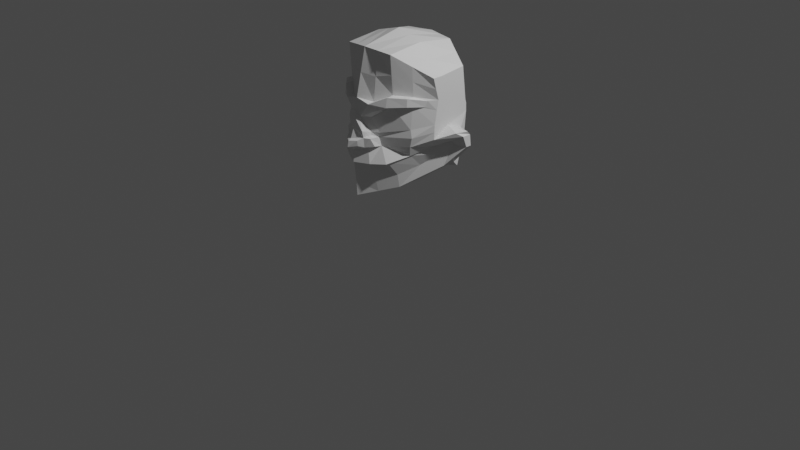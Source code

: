 # Source: Goblin_Base_.blend  (saved by Blender 3.1.7; exported with 4.5.12 LTS)
import bpy
from mathutils import Matrix  # noqa: F401  (used for matrix-valued properties, if any)

bpy.ops.wm.read_factory_settings(use_empty=True)
scene = bpy.context.scene
scene.name = 'Scene'

# ---- collections
col_collection = bpy.data.collections.new('Collection'); scene.collection.children.link(col_collection)

# ---- materials (node trees are filled in below, after node groups)
mat_material = bpy.data.materials.new('Material')
mat_material.alpha_threshold = 0.0
mat_material.use_transparent_shadow = False
mat_material.line_color = (0.0, 0.0, 0.0, 1.0)

# ---- material node trees
mat_material.use_nodes = True; mat_material.node_tree.nodes.clear()
_N = mat_material.node_tree.nodes; _L = mat_material.node_tree.links
n0 = _N.new('ShaderNodeOutputMaterial'); n0.name = 'Material Output'; n0.location = (300, 300)
n1 = _N.new('ShaderNodeBsdfPrincipled'); n1.name = 'Principled BSDF'; n1.location = (10, 300)
n1.distribution = 'GGX'
n1.subsurface_method = 'RANDOM_WALK_SKIN'
n1.inputs[2].default_value = 0.4
n1.inputs[3].default_value = 1.45
n1.inputs[27].default_value = (0.0, 0.0, 0.0, 1.0)
n1.inputs[28].default_value = 1.0
_L.new(n1.outputs[0], n0.inputs[0])
n0.is_active_output = True

# ---- world
world_world = bpy.data.worlds.new('World'); scene.world = world_world
world_world.use_nodes = True; world_world.node_tree.nodes.clear()
_N = world_world.node_tree.nodes; _L = world_world.node_tree.links
n0 = _N.new('ShaderNodeOutputWorld'); n0.name = 'World Output'; n0.location = (300, 300)
n1 = _N.new('ShaderNodeBackground'); n1.name = 'Background'; n1.location = (10, 300)
n1.inputs[0].default_value = (0.05088, 0.05088, 0.05088, 1.0)
_L.new(n1.outputs[0], n0.inputs[0])
n0.is_active_output = True
world_world.color = (0.05088, 0.05088, 0.05088)
world_world.use_sun_shadow = False
world_world.sun_shadow_jitter_overblur = 0.0

# ---- cameras
cam_camera = bpy.data.cameras.new('Camera')
cam_camera.clip_end = 100.0
cam_camera.ortho_scale = 7.314

# ---- lights
light_light = bpy.data.lights.new('Light', 'POINT')
light_light.transmission_factor = 0.0
light_light.energy = 1000.0
light_light.shadow_soft_size = 0.1
light_light.shadow_maximum_resolution = 0.006
light_light.use_absolute_resolution = True

# ---- meshes
me_cube = bpy.data.meshes.new('Cube')
me_cube.from_pydata([(0.5604, 0.2881, 1.684), (0.5604, 0.2406, 0.6947), (0.5604, -0.0944, 1.65), (0.5604, 0.05652, 0.7453), (0.0, 0.2975, 0.5949), (0.0, -0.4317, 1.9), (-1.654e-24, -0.5532, 0.443), (-8.272e-25, 0.4336, 1.878), (0.5604, 0.345, 1.233), (0.5604, -0.08048, 1.046), (0.0, 0.4842, 1.261), (0.0, -0.5754, 0.9363), (0.5604, 0.0, 1.65), (0.5604, 0.1912, 0.7453), (0.0, 0.0, 0.4304), (0.0, 0.0, 1.992), (0.5604, 0.1011, 1.151), (0.2802, -0.2604, 0.5288), (0.2802, 0.3925, 1.863), (0.2802, 0.2627, 0.6111), (0.2802, -0.3735, 1.869), (0.1777, -0.3942, 0.9616), (0.2802, 0.4273, 1.258), (0.2802, 0.0, 1.911), (0.2802, 0.0, 0.5288), (0.5801, 0.2569, 1.087), (0.6981, 0.0669, 1.11), (0.7375, 0.1746, 0.9553), (0.7375, 0.2329, 0.9553), (0.7375, 0.1846, 1.11), (0.5604, 0.326, 1.003), (0.51, -0.02593, 0.9553), (0.0, 0.4146, 0.9294), (0.0, -0.5948, 0.8022), (0.2802, 0.3608, 0.9128), (0.2802, -0.4317, 0.8118), (0.7375, 0.1295, 1.071), (0.7375, 0.2197, 1.071), (0.5006, 0.009123, 0.9603), (0.5191, 0.03446, 0.8564), (0.2806, -0.2853, 0.6643), (-0.0001348, -0.5853, 0.8021), (-0.0001348, -0.5609, 0.5807), (0.2806, -0.41, 0.8187), (0.5749, 0.09658, 1.017), (0.6065, 0.1349, 0.956), (0.5604, 0.3165, 1.459), (0.5604, -0.02894, 1.428), (-4.136e-25, 0.4589, 1.569), (0.0, -0.5363, 1.433), (0.5604, 0.05054, 1.4), (0.2802, -0.3428, 1.477), (0.2802, 0.4099, 1.561), (0.1401, 0.2801, 0.603), (0.1401, -0.4026, 1.885), (0.114, -0.4664, 1.105), (0.1401, 0.0, 0.4796), (0.1401, -0.4068, 0.4859), (0.1401, 0.413, 1.87), (0.1269, 0.4558, 1.24), (0.1401, 0.0, 1.951), (0.1401, 0.3877, 0.9211), (0.1401, -0.5158, 0.7981), (0.1402, -0.4336, 0.6067), (0.1402, -0.4845, 0.7999), (0.1401, 0.4344, 1.565), (0.1401, -0.4504, 1.404), (0.4203, -0.1019, 0.6371), (0.4203, 0.3403, 1.774), (0.4203, 0.3861, 1.246), (0.4203, 0.0, 1.78), (0.4203, 0.2517, 0.6529), (0.4203, -0.2339, 1.759), (0.4203, -0.2561, 0.9782), (0.4203, 0.09559, 0.6371), (0.3889, -0.2288, 0.8723), (0.4203, 0.3434, 0.958), (0.3998, -0.1004, 0.7485), (0.3867, -0.2189, 0.875), (0.4203, -0.2158, 1.464), (0.4203, 0.3632, 1.51), (0.5604, 0.3308, 1.346), (0.5604, -0.04708, 1.331), (-2.068e-25, 0.4716, 1.415), (0.5604, 0.07581, 1.276), (0.2802, -0.3574, 1.373), (0.2802, 0.4186, 1.409), (0.1085, -0.4552, 1.248), (0.1401, 0.4451, 1.399), (0.4203, 0.3747, 1.378), (0.4203, -0.2213, 1.38), (0.4206, -0.2936, 1.464), (0.2855, -0.4206, 1.472), (0.1454, -0.5282, 1.401), (0.2817, -0.4352, 1.376), (0.03123, -0.5312, 1.253), (0.4193, -0.2991, 1.383), (-0.0003159, -0.5345, 1.312), (-3.88e-05, -0.5714, 1.255), (0.506, -0.1169, 1.426), (0.4933, -0.1324, 1.365), (-3.88e-05, -0.588, 1.138), (0.09733, -0.5673, 1.132), (0.1034, -0.5545, 1.061), (8.454e-05, -0.6304, 0.944), (0.119, -0.4733, 1.073), (5.886e-05, -0.6631, 0.9711), (0.07256, -0.6007, 0.9847), (0.1098, -0.5022, 0.9466), (0.1538, -0.5157, 1.058), (0.1769, -0.4799, 0.9757), (0.5604, 0.3423, 1.31), (0.5604, -0.07402, 1.194), (-3.997e-26, 0.4818, 1.345), (0.5604, 0.09619, 1.229), (0.1832, -0.4173, 1.101), (0.2802, 0.4256, 1.342), (0.1295, 0.4537, 1.325), (0.4203, 0.3839, 1.326), (0.4203, -0.2494, 1.149), (0.5604, -0.07725, 1.12), (0.1648, -0.4112, 1.053), (0.5604, 0.3436, 1.271), (-1.999e-26, 0.483, 1.303), (0.5604, 0.09864, 1.19), (0.2802, 0.4264, 1.3), (0.1282, 0.4547, 1.282), (0.4203, 0.385, 1.286), (0.5604, 0.3023, 1.572), (0.2802, -0.3582, 1.673), (0.4417, -0.2542, 1.071), (0.5604, 0.02527, 1.525), (0.0, -0.484, 1.666), (-6.204e-25, 0.4463, 1.724), (0.1074, -0.5489, 0.9675), (0.5604, -0.06167, 1.539), (0.2802, 0.4012, 1.712), (-0.0002023, -0.6195, 1.05), (0.1401, 0.4237, 1.718), (0.1401, -0.4265, 1.644), (0.4203, -0.2249, 1.612), (0.4203, 0.3517, 1.642), (0.07026, -0.6063, 1.039), (-0.000108, -0.6522, 1.033)], [], [(74, 13, 3, 67), (131, 12, 2, 135), (141, 68, 0, 128), (139, 54, 5, 132), (60, 15, 5, 54), (33, 41, 64, 62), (76, 69, 8, 30), (3, 13, 28, 27), (37, 28, 13, 25), (58, 7, 15, 60), (128, 0, 12, 131), (71, 1, 13, 74), (53, 19, 24, 56), (68, 18, 23, 70), (61, 59, 22, 34), (75, 73, 21, 35), (70, 23, 20, 72), (140, 72, 20, 129), (138, 58, 18, 136), (56, 24, 17, 57), (37, 29, 26, 36), (16, 9, 26, 29), (57, 17, 40, 63), (9, 31, 36, 26), (28, 37, 36, 27), (75, 35, 43, 78), (53, 61, 34, 19), (29, 37, 25, 16), (71, 76, 30, 1), (14, 56, 57, 6), (1, 30, 25, 13), (8, 16, 25, 30), (38, 39, 45, 44), (77, 78, 43, 40), (57, 63, 42, 6), (67, 3, 39, 77), (88, 65, 52, 86), (27, 36, 44, 45), (36, 31, 38, 44), (3, 27, 45, 39), (79, 51, 92, 91), (81, 46, 50, 84), (66, 49, 97, 93), (89, 80, 46, 81), (84, 50, 47, 82), (83, 48, 65, 88), (40, 43, 64, 63), (35, 62, 64, 43), (4, 32, 61, 53), (33, 62, 108, 11), (52, 136, 141, 80), (133, 7, 58, 138), (32, 10, 59, 61), (4, 53, 56, 14), (18, 58, 60, 23), (102, 95, 98, 101), (23, 60, 54, 20), (129, 20, 54, 139), (86, 52, 80, 89), (82, 47, 99, 100), (17, 67, 77, 40), (39, 38, 78, 77), (19, 34, 76, 71), (31, 75, 78, 38), (135, 2, 72, 140), (12, 70, 72, 2), (31, 9, 73, 75), (0, 68, 70, 12), (19, 71, 74, 24), (34, 22, 69, 76), (136, 18, 68, 141), (24, 74, 67, 17), (112, 82, 90, 119), (116, 86, 89, 118), (113, 83, 88, 117), (114, 84, 82, 112), (118, 89, 81, 111), (87, 55, 115, 85), (111, 81, 84, 114), (119, 90, 85, 115), (117, 88, 86, 116), (96, 91, 92, 94), (94, 92, 93, 95), (87, 85, 94, 95), (51, 66, 93, 92), (85, 90, 96, 94), (95, 93, 97, 98), (100, 99, 91, 96), (47, 79, 91, 99), (90, 82, 100, 96), (55, 87, 95, 102), (101, 137, 103, 102), (102, 103, 105, 55), (106, 107, 142, 143), (109, 121, 105, 103), (22, 125, 127, 69), (110, 134, 108, 21), (126, 117, 116, 125), (21, 121, 109, 110), (122, 111, 114, 124), (127, 118, 111, 122), (124, 114, 112, 120), (123, 113, 117, 126), (125, 116, 118, 127), (55, 105, 121, 115), (21, 108, 62, 35), (10, 123, 126, 59), (16, 124, 120, 9), (69, 127, 122, 8), (8, 122, 124, 16), (59, 126, 125, 22), (112, 119, 130, 120), (119, 115, 121, 130), (120, 130, 73, 9), (21, 73, 130, 121), (79, 140, 129, 51), (65, 138, 136, 52), (48, 133, 138, 65), (51, 129, 139, 66), (47, 135, 140, 79), (108, 134, 104, 11), (109, 103, 134, 110), (103, 137, 143, 142), (41, 42, 63, 64), (46, 128, 131, 50), (66, 139, 132, 49), (80, 141, 128, 46), (50, 131, 135, 47), (134, 103, 142, 107), (104, 134, 107, 106)])
_uv = me_cube.uv_layers.new(name='UVMap')
_uv.uv.foreach_set('vector', [0.3438, 0.625, 0.375, 0.625, 0.375, 0.75, 0.3438, 0.75, 0.5938, 0.625, 0.625, 0.625, 0.625, 0.75, 0.5938, 0.75, 0.5938, 0.4687, 0.625, 0.4688, 0.625, 0.5, 0.5938, 0.5, 0.5938, 0.8438, 0.625, 0.8438, 0.625, 0.875, 0.5938, 0.875, 0.7188, 0.625, 0.75, 0.625, 0.75, 0.75, 0.7188, 0.75, 0.4375, 0.875, 0.4375, 0.875, 0.4375, 0.8438, 0.4375, 0.8438, 0.4375, 0.4687, 0.5, 0.4687, 0.5, 0.5, 0.4375, 0.5, 0.375, 0.75, 0.375, 0.625, 0.375, 0.625, 0.375, 0.75, 0.4375, 0.625, 0.375, 0.625, 0.375, 0.625, 0.4375, 0.625, 0.7188, 0.5, 0.75, 0.5, 0.75, 0.625, 0.7188, 0.625, 0.5938, 0.5, 0.625, 0.5, 0.625, 0.625, 0.5938, 0.625, 0.3438, 0.5, 0.375, 0.5, 0.375, 0.625, 0.3438, 0.625, 0.2812, 0.5, 0.3125, 0.5, 0.3125, 0.625, 0.2812, 0.625, 0.6562, 0.5, 0.6875, 0.5, 0.6875, 0.625, 0.6562, 0.625, 0.4375, 0.4062, 0.5, 0.4063, 0.5, 0.4375, 0.4375, 0.4375, 0.4375, 0.7812, 0.5, 0.7812, 0.5, 0.8125, 0.4375, 0.8125, 0.6562, 0.625, 0.6875, 0.625, 0.6875, 0.75, 0.6562, 0.75, 0.5937, 0.7812, 0.625, 0.7812, 0.625, 0.8125, 0.5938, 0.8125, 0.5938, 0.4062, 0.625, 0.4062, 0.625, 0.4375, 0.5938, 0.4375, 0.2812, 0.625, 0.3125, 0.625, 0.3125, 0.75, 0.2812, 0.75, 0.4375, 0.625, 0.5, 0.625, 0.5, 0.75, 0.4375, 0.75, 0.5, 0.625, 0.5, 0.75, 0.5, 0.75, 0.5, 0.625, 0.2812, 0.75, 0.3125, 0.75, 0.3125, 0.75, 0.2812, 0.75, 0.5, 0.75, 0.4375, 0.75, 0.4375, 0.75, 0.5, 0.75, 0.375, 0.625, 0.4375, 0.625, 0.4375, 0.75, 0.375, 0.75, 0.4375, 0.7812, 0.4375, 0.8125, 0.4375, 0.8125, 0.4375, 0.7812, 0.375, 0.4062, 0.4375, 0.4062, 0.4375, 0.4375, 0.375, 0.4375, 0.5, 0.625, 0.4375, 0.625, 0.4375, 0.625, 0.5, 0.625, 0.375, 0.4688, 0.4375, 0.4687, 0.4375, 0.5, 0.375, 0.5, 0.25, 0.625, 0.2812, 0.625, 0.2812, 0.75, 0.25, 0.75, 0.375, 0.5, 0.4375, 0.5, 0.4375, 0.625, 0.375, 0.625, 0.5, 0.5, 0.5, 0.625, 0.4375, 0.625, 0.4375, 0.5, 0.4375, 0.75, 0.375, 0.75, 0.375, 0.75, 0.4375, 0.75, 0.375, 0.7812, 0.4375, 0.7812, 0.4375, 0.8125, 0.375, 0.8125, 0.2812, 0.75, 0.2812, 0.75, 0.25, 0.75, 0.25, 0.75, 0.3438, 0.75, 0.375, 0.75, 0.375, 0.75, 0.3438, 0.75, 0.5312, 0.4062, 0.5625, 0.4062, 0.5625, 0.4375, 0.5312, 0.4375, 0.375, 0.75, 0.4375, 0.75, 0.4375, 0.75, 0.375, 0.75, 0.4375, 0.75, 0.4375, 0.75, 0.4375, 0.75, 0.4375, 0.75, 0.375, 0.75, 0.375, 0.75, 0.375, 0.75, 0.375, 0.75, 0.5625, 0.7812, 0.5625, 0.8125, 0.5625, 0.8125, 0.5625, 0.7812, 0.5312, 0.5, 0.5625, 0.5, 0.5625, 0.625, 0.5312, 0.625, 0.5625, 0.8437, 0.5625, 0.875, 0.5625, 0.875, 0.5625, 0.8437, 0.5312, 0.4687, 0.5625, 0.4688, 0.5625, 0.5, 0.5312, 0.5, 0.5312, 0.625, 0.5625, 0.625, 0.5625, 0.75, 0.5312, 0.75, 0.5312, 0.375, 0.5625, 0.375, 0.5625, 0.4062, 0.5312, 0.4062, 0.375, 0.8125, 0.4375, 0.8125, 0.4375, 0.8438, 0.375, 0.8437, 0.4375, 0.8125, 0.4375, 0.8438, 0.4375, 0.8438, 0.4375, 0.8125, 0.375, 0.375, 0.4375, 0.375, 0.4375, 0.4062, 0.375, 0.4062, 0.4375, 0.875, 0.4375, 0.8438, 0.0, 0.0, 0.0, 0.0, 0.5625, 0.4375, 0.5938, 0.4375, 0.5938, 0.4687, 0.5625, 0.4688, 0.5938, 0.375, 0.625, 0.375, 0.625, 0.4062, 0.5938, 0.4062, 0.4375, 0.375, 0.5, 0.375, 0.5, 0.4063, 0.4375, 0.4062, 0.25, 0.5, 0.2812, 0.5, 0.2812, 0.625, 0.25, 0.625, 0.6875, 0.5, 0.7188, 0.5, 0.7188, 0.625, 0.6875, 0.625, 0.5, 0.8438, 0.5312, 0.8438, 0.5312, 0.875, 0.5, 0.875, 0.6875, 0.625, 0.7188, 0.625, 0.7188, 0.75, 0.6875, 0.75, 0.5938, 0.8125, 0.625, 0.8125, 0.625, 0.8438, 0.5938, 0.8438, 0.5312, 0.4375, 0.5625, 0.4375, 0.5625, 0.4688, 0.5312, 0.4687, 0.5312, 0.75, 0.5625, 0.75, 0.5625, 0.75, 0.5312, 0.75, 0.3125, 0.75, 0.3438, 0.75, 0.3438, 0.75, 0.3125, 0.75, 0.375, 0.75, 0.4375, 0.75, 0.4375, 0.7812, 0.375, 0.7812, 0.375, 0.4375, 0.4375, 0.4375, 0.4375, 0.4687, 0.375, 0.4688, 0.4375, 0.75, 0.4375, 0.7812, 0.4375, 0.7812, 0.4375, 0.75, 0.5938, 0.75, 0.625, 0.75, 0.625, 0.7812, 0.5937, 0.7812, 0.625, 0.625, 0.6562, 0.625, 0.6562, 0.75, 0.625, 0.75, 0.4375, 0.75, 0.5, 0.75, 0.5, 0.7812, 0.4375, 0.7812, 0.625, 0.5, 0.6562, 0.5, 0.6562, 0.625, 0.625, 0.625, 0.3125, 0.5, 0.3438, 0.5, 0.3438, 0.625, 0.3125, 0.625, 0.4375, 0.4375, 0.5, 0.4375, 0.5, 0.4687, 0.4375, 0.4687, 0.5938, 0.4375, 0.625, 0.4375, 0.625, 0.4688, 0.5938, 0.4687, 0.3125, 0.625, 0.3438, 0.625, 0.3438, 0.75, 0.3125, 0.75, 0.506, 0.75, 0.5312, 0.75, 0.5313, 0.7813, 0.506, 0.7812, 0.506, 0.4375, 0.5312, 0.4375, 0.5312, 0.4687, 0.506, 0.4687, 0.506, 0.375, 0.5312, 0.375, 0.5312, 0.4062, 0.506, 0.4063, 0.506, 0.625, 0.5312, 0.625, 0.5312, 0.75, 0.506, 0.75, 0.506, 0.4687, 0.5312, 0.4687, 0.5312, 0.5, 0.506, 0.5, 0.5312, 0.8438, 0.5, 0.8438, 0.506, 0.8125, 0.5312, 0.8125, 0.506, 0.5, 0.5312, 0.5, 0.5312, 0.625, 0.506, 0.625, 0.506, 0.7812, 0.5313, 0.7813, 0.5312, 0.8125, 0.506, 0.8125, 0.506, 0.4063, 0.5312, 0.4062, 0.5312, 0.4375, 0.506, 0.4375, 0.5313, 0.7813, 0.5625, 0.7812, 0.5625, 0.8125, 0.5312, 0.8125, 0.5312, 0.8125, 0.5625, 0.8125, 0.5625, 0.8437, 0.5312, 0.8438, 0.5312, 0.8438, 0.5312, 0.8125, 0.5312, 0.8125, 0.5312, 0.8438, 0.5625, 0.8125, 0.5625, 0.8437, 0.5625, 0.8437, 0.5625, 0.8125, 0.5312, 0.8125, 0.5313, 0.7813, 0.5313, 0.7813, 0.5312, 0.8125, 0.5312, 0.8438, 0.5625, 0.8437, 0.5625, 0.875, 0.5312, 0.875, 0.5312, 0.75, 0.5625, 0.75, 0.5625, 0.7812, 0.5313, 0.7813, 0.5625, 0.75, 0.5625, 0.7812, 0.5625, 0.7812, 0.5625, 0.75, 0.5313, 0.7813, 0.5312, 0.75, 0.5312, 0.75, 0.5313, 0.7813, 0.5, 0.8438, 0.5312, 0.8438, 0.5312, 0.8438, 0.5, 0.8438, 0.5, 0.875, 0.5, 0.875, 0.5, 0.8438, 0.5, 0.8438, 0.5, 0.8438, 0.5, 0.8438, 0.5, 0.8438, 0.5, 0.8438, 0.0, 0.0, 0.0, 0.0, 0.5, 0.8438, 0.5, 0.875, 0.5, 0.8438, 0.5, 0.8438, 0.5, 0.8438, 0.5, 0.8438, 0.5, 0.4375, 0.503, 0.4375, 0.503, 0.4687, 0.5, 0.4687, 0.0, 0.0, 0.0, 0.0, 0.0, 0.0, 0.5, 0.8125, 0.503, 0.4063, 0.506, 0.4063, 0.506, 0.4375, 0.503, 0.4375, 0.5, 0.875, 0.5, 0.8438, 0.5, 0.8438, 0.0, 0.0, 0.503, 0.5, 0.506, 0.5, 0.506, 0.625, 0.503, 0.625, 0.503, 0.4687, 0.506, 0.4687, 0.506, 0.5, 0.503, 0.5, 0.503, 0.625, 0.506, 0.625, 0.506, 0.75, 0.503, 0.75, 0.503, 0.375, 0.506, 0.375, 0.506, 0.4063, 0.503, 0.4063, 0.503, 0.4375, 0.506, 0.4375, 0.506, 0.4687, 0.503, 0.4687, 0.5, 0.8438, 0.5, 0.8438, 0.5, 0.8438, 0.5, 0.8438, 0.5, 0.8125, 0.0, 0.0, 0.4375, 0.8438, 0.4375, 0.8125, 0.5, 0.375, 0.503, 0.375, 0.503, 0.4063, 0.5, 0.4063, 0.5, 0.625, 0.503, 0.625, 0.503, 0.75, 0.5, 0.75, 0.5, 0.4687, 0.503, 0.4687, 0.503, 0.5, 0.5, 0.5, 0.5, 0.5, 0.503, 0.5, 0.503, 0.625, 0.5, 0.625, 0.5, 0.4063, 0.503, 0.4063, 0.503, 0.4375, 0.5, 0.4375, 0.506, 0.75, 0.506, 0.7812, 0.506, 0.7812, 0.506, 0.75, 0.506, 0.7812, 0.506, 0.8125, 0.506, 0.8125, 0.506, 0.7812, 0.506, 0.75, 0.506, 0.7812, 0.5, 0.7812, 0.5, 0.75, 0.5, 0.875, 0.5, 0.7812, 0.506, 0.7812, 0.5, 0.8438, 0.5625, 0.7812, 0.5937, 0.7812, 0.5938, 0.8125, 0.5625, 0.8125, 0.5625, 0.4062, 0.5938, 0.4062, 0.5938, 0.4375, 0.5625, 0.4375, 0.5625, 0.375, 0.5938, 0.375, 0.5938, 0.4062, 0.5625, 0.4062, 0.5625, 0.8125, 0.5938, 0.8125, 0.5938, 0.8438, 0.5625, 0.8437, 0.5625, 0.75, 0.5938, 0.75, 0.5937, 0.7812, 0.5625, 0.7812, 0.0, 0.0, 0.0, 0.0, 0.0, 0.0, 0.0, 0.0, 0.5, 0.8438, 0.5, 0.8438, 0.0, 0.0, 0.0, 0.0, 0.5, 0.8438, 0.5, 0.875, 0.5, 0.875, 0.5, 0.8438, 0.4375, 0.875, 0.375, 0.875, 0.375, 0.8437, 0.4375, 0.8438, 0.5625, 0.5, 0.5938, 0.5, 0.5938, 0.625, 0.5625, 0.625, 0.5625, 0.8437, 0.5938, 0.8438, 0.5938, 0.875, 0.5625, 0.875, 0.5625, 0.4688, 0.5938, 0.4687, 0.5938, 0.5, 0.5625, 0.5, 0.5625, 0.625, 0.5938, 0.625, 0.5938, 0.75, 0.5625, 0.75, 0.0, 0.0, 0.5, 0.8438, 0.5, 0.8438, 0.0, 0.0, 0.0, 0.0, 0.0, 0.0, 0.0, 0.0, 0.0, 0.0])
me_cube.materials.append(mat_material)
me_cube.use_remesh_preserve_volume = False
me_cube.use_remesh_preserve_attributes = False
me_cube.use_mirror_vertex_groups = False
me_cube.update()

# ---- objects
ob_cube = bpy.data.objects.new('Cube', me_cube)
ob_light = bpy.data.objects.new('Light', light_light)
ob_camera = bpy.data.objects.new('Camera', cam_camera)
ob_empty = bpy.data.objects.new('Empty', None)
ob_empty_001 = bpy.data.objects.new('Empty.001', None)

# ---- transforms, parenting, visibility, modifiers, constraints
ob_cube.location = (0.0, 0.0, 0.0)
ob_cube.lock_rotations_4d = False
ob_cube.empty_display_type = 'ARROWS'
ob_cube.lineart.crease_threshold = 0.0
_m = ob_cube.modifiers.new('Mirror', 'MIRROR')
ob_light.location = (4.076, 1.005, 5.904)
ob_light.rotation_euler = (0.6503, 0.05522, 1.866)
ob_light.lock_rotations_4d = False
ob_light.empty_display_type = 'ARROWS'
ob_light.color = (0.0, 0.0, 0.0, 0.0)
ob_light.lineart.crease_threshold = 0.0
ob_camera.location = (7.359, -6.926, 4.958)
ob_camera.rotation_euler = (1.109, 0.0, 0.8149)
ob_camera.lock_rotations_4d = False
ob_camera.empty_display_type = 'ARROWS'
ob_camera.color = (0.0, 0.0, 0.0, 0.0)
ob_camera.display_type = 'WIRE'
ob_camera.lineart.crease_threshold = 0.0
ob_empty.location = (3.683, 6.438, 3.0)
ob_empty.rotation_euler = (1.571, 1.571, -0.0)
ob_empty.scale = (3.5, 3.5, 1.0)
ob_empty.empty_display_type = 'IMAGE'
ob_empty.empty_display_size = 5.0
ob_empty_001.location = (7.788, 1.744, 3.0)
ob_empty_001.rotation_euler = (1.571, 1.571, 4.712)
ob_empty_001.scale = (3.5, 3.5, 1.0)
ob_empty_001.empty_display_type = 'IMAGE'
ob_empty_001.empty_display_size = 5.0

# ---- collection membership
col_collection.objects.link(ob_cube)
col_collection.objects.link(ob_light)
col_collection.objects.link(ob_camera)
col_collection.objects.link(ob_empty)
col_collection.objects.link(ob_empty_001)

# ---- scene / render settings (as saved in the file)
scene.camera = ob_camera
scene.frame_start = 1; scene.frame_end = 250; scene.frame_set(1)
scene.render.engine = 'BLENDER_EEVEE_NEXT'
scene.cycles.sampling_pattern = 'TABULATED_SOBOL'
scene.cycles.use_light_tree = False
scene.view_settings.view_transform = 'Filmic'
bpy.context.view_layer.update()
